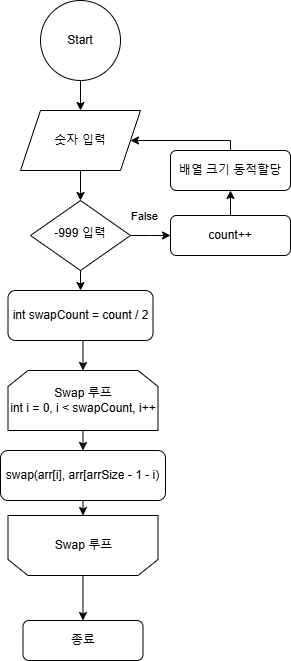

The diagram above was exported from draw.io. Its source (the exported page's mxGraphModel, read from the mxfile embedded in the PNG):
<mxGraphModel dx="1085" dy="1803" grid="1" gridSize="10" guides="1" tooltips="1" connect="1" arrows="1" fold="1" page="1" pageScale="1" pageWidth="827" pageHeight="1169" background="#ffffff" math="0" shadow="0">
  <root>
    <mxCell id="WIyWlLk6GJQsqaUBKTNV-0" />
    <mxCell id="WIyWlLk6GJQsqaUBKTNV-1" parent="WIyWlLk6GJQsqaUBKTNV-0" />
    <mxCell id="Y-3tPnoOPrftIA5f24tM-8" style="edgeStyle=orthogonalEdgeStyle;rounded=0;orthogonalLoop=1;jettySize=auto;html=1;exitX=1;exitY=0.5;exitDx=0;exitDy=0;" edge="1" parent="WIyWlLk6GJQsqaUBKTNV-1" source="WIyWlLk6GJQsqaUBKTNV-6">
      <mxGeometry relative="1" as="geometry">
        <mxPoint x="310" y="175" as="targetPoint" />
      </mxGeometry>
    </mxCell>
    <mxCell id="Y-3tPnoOPrftIA5f24tM-10" value="False" style="edgeLabel;html=1;align=center;verticalAlign=middle;resizable=0;points=[];" vertex="1" connectable="0" parent="Y-3tPnoOPrftIA5f24tM-8">
      <mxGeometry x="-0.4" y="-1" relative="1" as="geometry">
        <mxPoint x="1" y="-21" as="offset" />
      </mxGeometry>
    </mxCell>
    <mxCell id="Y-3tPnoOPrftIA5f24tM-15" style="edgeStyle=orthogonalEdgeStyle;rounded=0;orthogonalLoop=1;jettySize=auto;html=1;exitX=0.5;exitY=1;exitDx=0;exitDy=0;entryX=0.5;entryY=0;entryDx=0;entryDy=0;" edge="1" parent="WIyWlLk6GJQsqaUBKTNV-1" source="WIyWlLk6GJQsqaUBKTNV-6" target="WIyWlLk6GJQsqaUBKTNV-7">
      <mxGeometry relative="1" as="geometry" />
    </mxCell>
    <mxCell id="WIyWlLk6GJQsqaUBKTNV-6" value="-999 입력" style="rhombus;whiteSpace=wrap;html=1;shadow=0;fontFamily=Helvetica;fontSize=12;align=center;strokeWidth=1;spacing=6;spacingTop=-4;" parent="WIyWlLk6GJQsqaUBKTNV-1" vertex="1">
      <mxGeometry x="170" y="140" width="100" height="70" as="geometry" />
    </mxCell>
    <mxCell id="Y-3tPnoOPrftIA5f24tM-18" style="edgeStyle=orthogonalEdgeStyle;rounded=0;orthogonalLoop=1;jettySize=auto;html=1;exitX=0.5;exitY=1;exitDx=0;exitDy=0;entryX=0.5;entryY=0;entryDx=0;entryDy=0;" edge="1" parent="WIyWlLk6GJQsqaUBKTNV-1" source="WIyWlLk6GJQsqaUBKTNV-7" target="Y-3tPnoOPrftIA5f24tM-17">
      <mxGeometry relative="1" as="geometry" />
    </mxCell>
    <mxCell id="WIyWlLk6GJQsqaUBKTNV-7" value="int swapCount = count / 2" style="rounded=1;whiteSpace=wrap;html=1;fontSize=12;glass=0;strokeWidth=1;shadow=0;" parent="WIyWlLk6GJQsqaUBKTNV-1" vertex="1">
      <mxGeometry x="147.5" y="230" width="145" height="50" as="geometry" />
    </mxCell>
    <mxCell id="Y-3tPnoOPrftIA5f24tM-4" style="edgeStyle=orthogonalEdgeStyle;rounded=0;orthogonalLoop=1;jettySize=auto;html=1;exitX=0.5;exitY=1;exitDx=0;exitDy=0;entryX=0.5;entryY=0;entryDx=0;entryDy=0;" edge="1" parent="WIyWlLk6GJQsqaUBKTNV-1" source="Y-3tPnoOPrftIA5f24tM-1" target="Y-3tPnoOPrftIA5f24tM-3">
      <mxGeometry relative="1" as="geometry" />
    </mxCell>
    <mxCell id="Y-3tPnoOPrftIA5f24tM-1" value="Start" style="ellipse;whiteSpace=wrap;html=1;aspect=fixed;" vertex="1" parent="WIyWlLk6GJQsqaUBKTNV-1">
      <mxGeometry x="180" y="-60" width="80" height="80" as="geometry" />
    </mxCell>
    <mxCell id="Y-3tPnoOPrftIA5f24tM-7" style="edgeStyle=orthogonalEdgeStyle;rounded=0;orthogonalLoop=1;jettySize=auto;html=1;exitX=0.5;exitY=1;exitDx=0;exitDy=0;" edge="1" parent="WIyWlLk6GJQsqaUBKTNV-1" source="Y-3tPnoOPrftIA5f24tM-3" target="WIyWlLk6GJQsqaUBKTNV-6">
      <mxGeometry relative="1" as="geometry" />
    </mxCell>
    <mxCell id="Y-3tPnoOPrftIA5f24tM-3" value="숫자 입력" style="shape=parallelogram;perimeter=parallelogramPerimeter;whiteSpace=wrap;html=1;fixedSize=1;" vertex="1" parent="WIyWlLk6GJQsqaUBKTNV-1">
      <mxGeometry x="160" y="50" width="120" height="60" as="geometry" />
    </mxCell>
    <mxCell id="Y-3tPnoOPrftIA5f24tM-14" style="edgeStyle=orthogonalEdgeStyle;rounded=0;orthogonalLoop=1;jettySize=auto;html=1;exitX=0.5;exitY=0;exitDx=0;exitDy=0;entryX=1;entryY=0.5;entryDx=0;entryDy=0;" edge="1" parent="WIyWlLk6GJQsqaUBKTNV-1" source="Y-3tPnoOPrftIA5f24tM-5" target="Y-3tPnoOPrftIA5f24tM-3">
      <mxGeometry relative="1" as="geometry">
        <mxPoint x="370" y="70" as="targetPoint" />
        <Array as="points">
          <mxPoint x="370" y="80" />
        </Array>
      </mxGeometry>
    </mxCell>
    <mxCell id="Y-3tPnoOPrftIA5f24tM-5" value="배열 크기 동적할당" style="rounded=1;whiteSpace=wrap;html=1;fontSize=12;glass=0;strokeWidth=1;shadow=0;" vertex="1" parent="WIyWlLk6GJQsqaUBKTNV-1">
      <mxGeometry x="310" y="90" width="120" height="40" as="geometry" />
    </mxCell>
    <mxCell id="Y-3tPnoOPrftIA5f24tM-13" style="edgeStyle=orthogonalEdgeStyle;rounded=0;orthogonalLoop=1;jettySize=auto;html=1;exitX=0.5;exitY=0;exitDx=0;exitDy=0;entryX=0.5;entryY=1;entryDx=0;entryDy=0;" edge="1" parent="WIyWlLk6GJQsqaUBKTNV-1" source="Y-3tPnoOPrftIA5f24tM-11" target="Y-3tPnoOPrftIA5f24tM-5">
      <mxGeometry relative="1" as="geometry" />
    </mxCell>
    <mxCell id="Y-3tPnoOPrftIA5f24tM-11" value="count++" style="rounded=1;whiteSpace=wrap;html=1;fontSize=12;glass=0;strokeWidth=1;shadow=0;" vertex="1" parent="WIyWlLk6GJQsqaUBKTNV-1">
      <mxGeometry x="310" y="155" width="120" height="40" as="geometry" />
    </mxCell>
    <mxCell id="Y-3tPnoOPrftIA5f24tM-23" style="edgeStyle=orthogonalEdgeStyle;rounded=0;orthogonalLoop=1;jettySize=auto;html=1;exitX=0.5;exitY=1;exitDx=0;exitDy=0;entryX=0.5;entryY=0;entryDx=0;entryDy=0;" edge="1" parent="WIyWlLk6GJQsqaUBKTNV-1" source="Y-3tPnoOPrftIA5f24tM-17" target="Y-3tPnoOPrftIA5f24tM-22">
      <mxGeometry relative="1" as="geometry" />
    </mxCell>
    <mxCell id="Y-3tPnoOPrftIA5f24tM-17" value="&lt;div&gt;Swap 루프&lt;/div&gt;int i = 0, i &amp;lt; swapCount, i++" style="shape=loopLimit;whiteSpace=wrap;html=1;" vertex="1" parent="WIyWlLk6GJQsqaUBKTNV-1">
      <mxGeometry x="147.5" y="310" width="150" height="60" as="geometry" />
    </mxCell>
    <mxCell id="Y-3tPnoOPrftIA5f24tM-26" style="edgeStyle=orthogonalEdgeStyle;rounded=0;orthogonalLoop=1;jettySize=auto;html=1;exitX=0.5;exitY=0;exitDx=0;exitDy=0;entryX=0.5;entryY=0;entryDx=0;entryDy=0;" edge="1" parent="WIyWlLk6GJQsqaUBKTNV-1" source="Y-3tPnoOPrftIA5f24tM-19" target="Y-3tPnoOPrftIA5f24tM-25">
      <mxGeometry relative="1" as="geometry" />
    </mxCell>
    <mxCell id="Y-3tPnoOPrftIA5f24tM-19" value="" style="shape=loopLimit;whiteSpace=wrap;html=1;rotation=-180;" vertex="1" parent="WIyWlLk6GJQsqaUBKTNV-1">
      <mxGeometry x="147.5" y="455" width="150" height="60" as="geometry" />
    </mxCell>
    <mxCell id="Y-3tPnoOPrftIA5f24tM-21" value="Swap 루프" style="text;html=1;align=center;verticalAlign=middle;resizable=0;points=[];autosize=1;strokeColor=none;fillColor=none;" vertex="1" parent="WIyWlLk6GJQsqaUBKTNV-1">
      <mxGeometry x="182.5" y="470" width="80" height="30" as="geometry" />
    </mxCell>
    <mxCell id="Y-3tPnoOPrftIA5f24tM-24" style="edgeStyle=orthogonalEdgeStyle;rounded=0;orthogonalLoop=1;jettySize=auto;html=1;exitX=0.5;exitY=1;exitDx=0;exitDy=0;entryX=0.5;entryY=1;entryDx=0;entryDy=0;" edge="1" parent="WIyWlLk6GJQsqaUBKTNV-1" source="Y-3tPnoOPrftIA5f24tM-22" target="Y-3tPnoOPrftIA5f24tM-19">
      <mxGeometry relative="1" as="geometry" />
    </mxCell>
    <mxCell id="Y-3tPnoOPrftIA5f24tM-22" value="swap(arr[i], arr[arrSize - 1 - i)" style="rounded=1;whiteSpace=wrap;html=1;fontSize=12;glass=0;strokeWidth=1;shadow=0;" vertex="1" parent="WIyWlLk6GJQsqaUBKTNV-1">
      <mxGeometry x="140" y="390" width="165" height="50" as="geometry" />
    </mxCell>
    <mxCell id="Y-3tPnoOPrftIA5f24tM-25" value="종료" style="rounded=1;whiteSpace=wrap;html=1;fontSize=12;glass=0;strokeWidth=1;shadow=0;" vertex="1" parent="WIyWlLk6GJQsqaUBKTNV-1">
      <mxGeometry x="162.5" y="560" width="120" height="40" as="geometry" />
    </mxCell>
  </root>
</mxGraphModel>